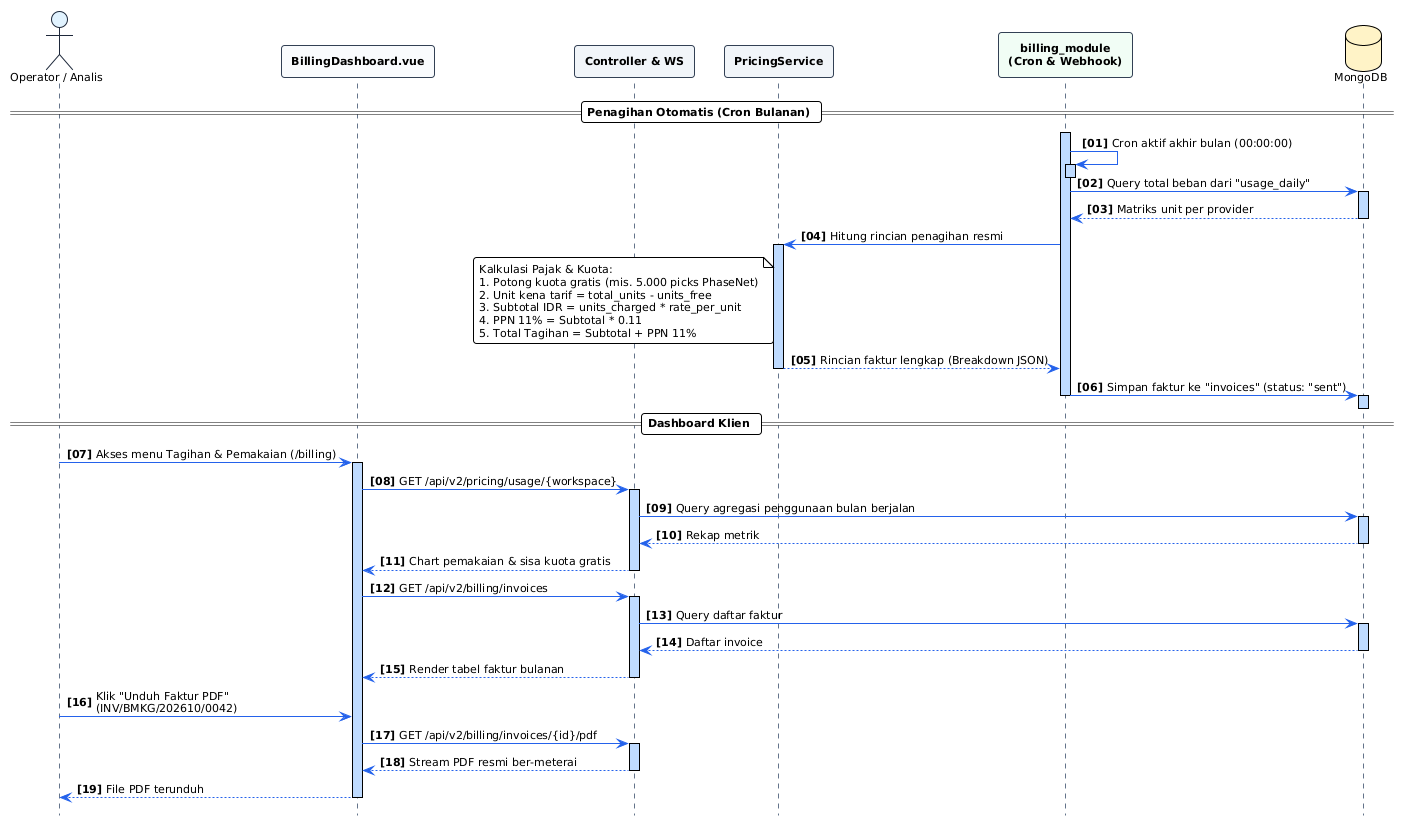

The diagram above was rendered by PlantUML. Its source (embedded in the PNG):
@startuml
!theme plain
autonumber "<b>[00]</b>"
hide footbox

skinparam roundcorner 6
skinparam shadowing false
skinparam defaultFontName "Segoe UI"
skinparam defaultFontSize 11
skinparam maxMessageSize 240
skinparam sequence {
    ArrowColor #2563EB
    ActorBorderColor #1E293B
    LifeLineBorderColor #64748B
    LifeLineBackgroundColor #BFDBFE
    ParticipantBorderColor #334155
    ParticipantBackgroundColor #FFFFFF
    ParticipantFontStyle bold
}
<style>
sequenceDiagram {
  participant {
    Padding 10
  }
}
</style>


actor "Operator / Analis" as Operator #E0F2FE
participant "BillingDashboard.vue" as UI_Billing #F8FAFC
participant "Controller & WS" as Svc_Controller #F1F5F9
participant "PricingService" as Svc_Pricing #F1F5F9
participant "billing_module\n(Cron & Webhook)" as Mod_Billing #F0FDF4
database "MongoDB" as DB_Mongo #FEF3C7

== Penagihan Otomatis (Cron Bulanan) ==

activate Mod_Billing
Mod_Billing -> Mod_Billing ++ : Cron aktif akhir bulan (00:00:00)
deactivate Mod_Billing
Mod_Billing -> DB_Mongo ++ : Query total beban dari "usage_daily"
DB_Mongo --> Mod_Billing : Matriks unit per provider
deactivate DB_Mongo

Mod_Billing -> Svc_Pricing ++ : Hitung rincian penagihan resmi
note left of Svc_Pricing
    Kalkulasi Pajak & Kuota:
    1. Potong kuota gratis (mis. 5.000 picks PhaseNet)
    2. Unit kena tarif = total_units - units_free
    3. Subtotal IDR = units_charged * rate_per_unit
    4. PPN 11% = Subtotal * 0.11
    5. Total Tagihan = Subtotal + PPN 11%
end note
Svc_Pricing --> Mod_Billing : Rincian faktur lengkap (Breakdown JSON)
deactivate Svc_Pricing

Mod_Billing -> DB_Mongo ++ : Simpan faktur ke "invoices" (status: "sent")
deactivate DB_Mongo
deactivate Mod_Billing

== Dashboard Klien ==

Operator -> UI_Billing ++ : Akses menu Tagihan & Pemakaian (/billing)

UI_Billing -> Svc_Controller ++ : GET /api/v2/pricing/usage/{workspace}
Svc_Controller -> DB_Mongo ++ : Query agregasi penggunaan bulan berjalan
DB_Mongo --> Svc_Controller : Rekap metrik
deactivate DB_Mongo
Svc_Controller --> UI_Billing : Chart pemakaian & sisa kuota gratis
deactivate Svc_Controller

UI_Billing -> Svc_Controller ++ : GET /api/v2/billing/invoices
Svc_Controller -> DB_Mongo ++ : Query daftar faktur
DB_Mongo --> Svc_Controller : Daftar invoice
deactivate DB_Mongo
Svc_Controller --> UI_Billing : Render tabel faktur bulanan
deactivate Svc_Controller

Operator -> UI_Billing : Klik "Unduh Faktur PDF" (INV/BMKG/202610/0042)
UI_Billing -> Svc_Controller ++ : GET /api/v2/billing/invoices/{id}/pdf
Svc_Controller --> UI_Billing : Stream PDF resmi ber-meterai
deactivate Svc_Controller
UI_Billing --> Operator : File PDF terunduh
deactivate UI_Billing
@enduml